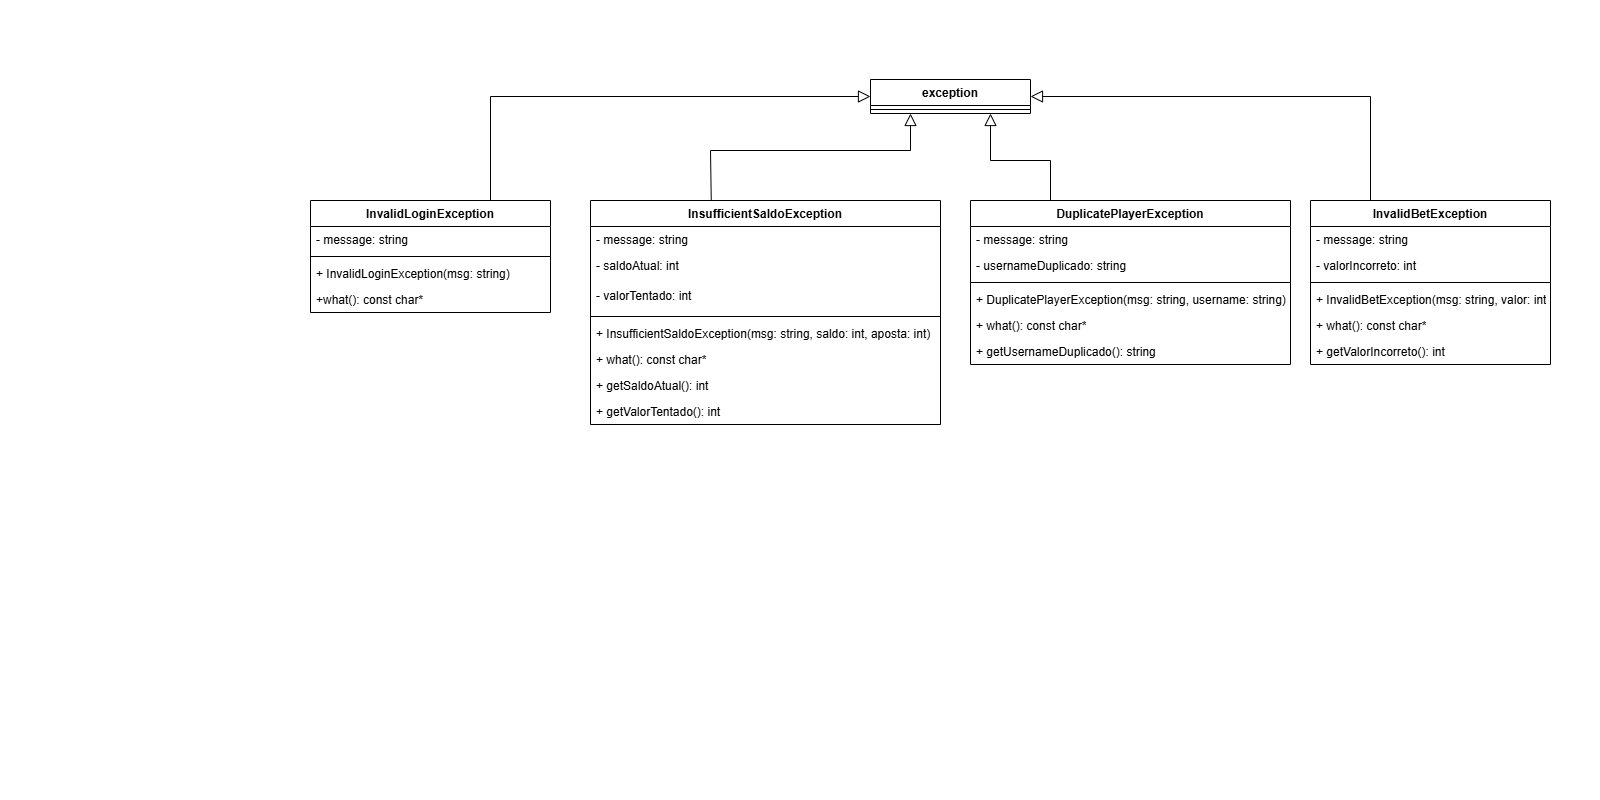

The diagram above was exported from draw.io. Its source (the exported page's mxGraphModel, read from the mxfile embedded in the PNG):
<mxGraphModel dx="1430" dy="292" grid="1" gridSize="10" guides="1" tooltips="1" connect="1" arrows="1" fold="1" page="0" pageScale="1" pageWidth="827" pageHeight="1169" math="0" shadow="0">
  <root>
    <mxCell id="0" />
    <mxCell id="1" parent="0" />
    <mxCell id="ttHa3cFsJzA1_YDJnwEl-1" parent="1" style="swimlane;fontStyle=1;align=center;verticalAlign=top;childLayout=stackLayout;horizontal=1;startSize=26;horizontalStack=0;resizeParent=1;resizeLast=0;collapsible=1;marginBottom=0;rounded=0;shadow=0;strokeWidth=1;" value="exception" vertex="1">
      <mxGeometry height="34" width="160" x="470" y="479" as="geometry">
        <mxRectangle height="26" width="160" x="220" y="100" as="alternateBounds" />
      </mxGeometry>
    </mxCell>
    <mxCell id="ttHa3cFsJzA1_YDJnwEl-4" parent="ttHa3cFsJzA1_YDJnwEl-1" style="line;html=1;strokeWidth=1;align=left;verticalAlign=middle;spacingTop=-1;spacingLeft=3;spacingRight=3;rotatable=0;labelPosition=right;points=[];portConstraint=eastwest;" value="" vertex="1">
      <mxGeometry height="8" width="160" y="26" as="geometry" />
    </mxCell>
    <mxCell id="ttHa3cFsJzA1_YDJnwEl-5" parent="1" style="swimlane;fontStyle=1;align=center;verticalAlign=top;childLayout=stackLayout;horizontal=1;startSize=26;horizontalStack=0;resizeParent=1;resizeLast=0;collapsible=1;marginBottom=0;rounded=0;shadow=0;strokeWidth=1;" value="InvalidLoginException" vertex="1">
      <mxGeometry height="112" width="240" x="-90" y="600" as="geometry">
        <mxRectangle height="26" width="160" x="508" y="120" as="alternateBounds" />
      </mxGeometry>
    </mxCell>
    <mxCell id="ttHa3cFsJzA1_YDJnwEl-6" parent="ttHa3cFsJzA1_YDJnwEl-5" style="text;align=left;verticalAlign=top;spacingLeft=4;spacingRight=4;overflow=hidden;rotatable=0;points=[[0,0.5],[1,0.5]];portConstraint=eastwest;rounded=0;shadow=0;html=0;" value="- message: string" vertex="1">
      <mxGeometry height="26" width="240" y="26" as="geometry" />
    </mxCell>
    <mxCell id="ttHa3cFsJzA1_YDJnwEl-9" parent="ttHa3cFsJzA1_YDJnwEl-5" style="line;html=1;strokeWidth=1;align=left;verticalAlign=middle;spacingTop=-1;spacingLeft=3;spacingRight=3;rotatable=0;labelPosition=right;points=[];portConstraint=eastwest;" value="" vertex="1">
      <mxGeometry height="8" width="240" y="52" as="geometry" />
    </mxCell>
    <mxCell id="ttHa3cFsJzA1_YDJnwEl-10" parent="ttHa3cFsJzA1_YDJnwEl-5" style="text;align=left;verticalAlign=top;spacingLeft=4;spacingRight=4;overflow=hidden;rotatable=0;points=[[0,0.5],[1,0.5]];portConstraint=eastwest;rounded=0;shadow=0;html=0;" value="+ InvalidLoginException(msg: string)" vertex="1">
      <mxGeometry height="26" width="240" y="60" as="geometry" />
    </mxCell>
    <mxCell id="ttHa3cFsJzA1_YDJnwEl-11" parent="ttHa3cFsJzA1_YDJnwEl-5" style="text;align=left;verticalAlign=top;spacingLeft=4;spacingRight=4;overflow=hidden;rotatable=0;points=[[0,0.5],[1,0.5]];portConstraint=eastwest;rounded=0;shadow=0;html=0;" value="+what(): const char*" vertex="1">
      <mxGeometry height="26" width="240" y="86" as="geometry" />
    </mxCell>
    <mxCell id="ttHa3cFsJzA1_YDJnwEl-17" parent="1" style="swimlane;fontStyle=1;align=center;verticalAlign=top;childLayout=stackLayout;horizontal=1;startSize=26;horizontalStack=0;resizeParent=1;resizeLast=0;collapsible=1;marginBottom=0;rounded=0;shadow=0;strokeWidth=1;" value="InsufficientSaldoException" vertex="1">
      <mxGeometry height="224" width="350" x="190" y="600" as="geometry">
        <mxRectangle height="26" width="160" x="508" y="120" as="alternateBounds" />
      </mxGeometry>
    </mxCell>
    <mxCell id="ttHa3cFsJzA1_YDJnwEl-18" parent="ttHa3cFsJzA1_YDJnwEl-17" style="text;align=left;verticalAlign=top;spacingLeft=4;spacingRight=4;overflow=hidden;rotatable=0;points=[[0,0.5],[1,0.5]];portConstraint=eastwest;rounded=0;shadow=0;html=0;" value="- message: string" vertex="1">
      <mxGeometry height="26" width="350" y="26" as="geometry" />
    </mxCell>
    <mxCell id="MeYkw6aCRQivgJdDVTzZ-14" parent="ttHa3cFsJzA1_YDJnwEl-17" style="text;align=left;verticalAlign=top;spacingLeft=4;spacingRight=4;overflow=hidden;rotatable=0;points=[[0,0.5],[1,0.5]];portConstraint=eastwest;rounded=0;shadow=0;html=0;" value="- saldoAtual: int" vertex="1">
      <mxGeometry height="30" width="350" y="52" as="geometry" />
    </mxCell>
    <mxCell id="MeYkw6aCRQivgJdDVTzZ-15" parent="ttHa3cFsJzA1_YDJnwEl-17" style="text;align=left;verticalAlign=top;spacingLeft=4;spacingRight=4;overflow=hidden;rotatable=0;points=[[0,0.5],[1,0.5]];portConstraint=eastwest;rounded=0;shadow=0;html=0;" value="- valorTentado: int" vertex="1">
      <mxGeometry height="30" width="350" y="82" as="geometry" />
    </mxCell>
    <mxCell id="ttHa3cFsJzA1_YDJnwEl-19" parent="ttHa3cFsJzA1_YDJnwEl-17" style="line;html=1;strokeWidth=1;align=left;verticalAlign=middle;spacingTop=-1;spacingLeft=3;spacingRight=3;rotatable=0;labelPosition=right;points=[];portConstraint=eastwest;" value="" vertex="1">
      <mxGeometry height="8" width="350" y="112" as="geometry" />
    </mxCell>
    <mxCell id="ttHa3cFsJzA1_YDJnwEl-20" parent="ttHa3cFsJzA1_YDJnwEl-17" style="text;align=left;verticalAlign=top;spacingLeft=4;spacingRight=4;overflow=hidden;rotatable=0;points=[[0,0.5],[1,0.5]];portConstraint=eastwest;rounded=0;shadow=0;html=0;" value="+ InsufficientSaldoException(msg: string, saldo: int, aposta: int)" vertex="1">
      <mxGeometry height="26" width="350" y="120" as="geometry" />
    </mxCell>
    <mxCell id="MeYkw6aCRQivgJdDVTzZ-16" parent="ttHa3cFsJzA1_YDJnwEl-17" style="text;align=left;verticalAlign=top;spacingLeft=4;spacingRight=4;overflow=hidden;rotatable=0;points=[[0,0.5],[1,0.5]];portConstraint=eastwest;rounded=0;shadow=0;html=0;" value="+ what(): const char*" vertex="1">
      <mxGeometry height="26" width="350" y="146" as="geometry" />
    </mxCell>
    <mxCell id="ttHa3cFsJzA1_YDJnwEl-21" parent="ttHa3cFsJzA1_YDJnwEl-17" style="text;align=left;verticalAlign=top;spacingLeft=4;spacingRight=4;overflow=hidden;rotatable=0;points=[[0,0.5],[1,0.5]];portConstraint=eastwest;rounded=0;shadow=0;html=0;" value="+ getSaldoAtual(): int" vertex="1">
      <mxGeometry height="26" width="350" y="172" as="geometry" />
    </mxCell>
    <mxCell id="MeYkw6aCRQivgJdDVTzZ-17" parent="ttHa3cFsJzA1_YDJnwEl-17" style="text;align=left;verticalAlign=top;spacingLeft=4;spacingRight=4;overflow=hidden;rotatable=0;points=[[0,0.5],[1,0.5]];portConstraint=eastwest;rounded=0;shadow=0;html=0;" value="+ getValorTentado(): int" vertex="1">
      <mxGeometry height="26" width="350" y="198" as="geometry" />
    </mxCell>
    <mxCell id="ttHa3cFsJzA1_YDJnwEl-25" edge="1" parent="1" source="ttHa3cFsJzA1_YDJnwEl-5" style="edgeStyle=orthogonalEdgeStyle;rounded=0;orthogonalLoop=1;jettySize=auto;html=1;endArrow=block;endFill=0;endSize=10;exitX=0.75;exitY=0;exitDx=0;exitDy=0;" target="ttHa3cFsJzA1_YDJnwEl-1">
      <mxGeometry relative="1" as="geometry">
        <Array as="points">
          <mxPoint x="90" y="496" />
        </Array>
        <mxPoint x="-241" y="750" as="sourcePoint" />
        <mxPoint x="-241" y="684" as="targetPoint" />
      </mxGeometry>
    </mxCell>
    <mxCell id="MeYkw6aCRQivgJdDVTzZ-1" edge="1" parent="1" source="ttHa3cFsJzA1_YDJnwEl-17" style="endArrow=block;html=1;rounded=0;fontFamily=Helvetica;fontSize=12;fontColor=default;exitX=0.345;exitY=-0.001;exitDx=0;exitDy=0;endFill=0;endSize=10;exitPerimeter=0;entryX=0.25;entryY=1;entryDx=0;entryDy=0;" target="ttHa3cFsJzA1_YDJnwEl-1" value="">
      <mxGeometry height="50" relative="1" width="50" as="geometry">
        <Array as="points">
          <mxPoint x="310" y="550" />
          <mxPoint x="510" y="550" />
        </Array>
        <mxPoint x="359.9" y="593" as="sourcePoint" />
        <mxPoint x="359.9" y="513" as="targetPoint" />
      </mxGeometry>
    </mxCell>
    <mxCell id="MeYkw6aCRQivgJdDVTzZ-2" parent="1" style="swimlane;fontStyle=1;align=center;verticalAlign=top;childLayout=stackLayout;horizontal=1;startSize=26;horizontalStack=0;resizeParent=1;resizeLast=0;collapsible=1;marginBottom=0;rounded=0;shadow=0;strokeWidth=1;" value="DuplicatePlayerException" vertex="1">
      <mxGeometry height="164" width="320" x="570" y="600" as="geometry">
        <mxRectangle height="26" width="160" x="508" y="120" as="alternateBounds" />
      </mxGeometry>
    </mxCell>
    <mxCell id="MeYkw6aCRQivgJdDVTzZ-3" parent="MeYkw6aCRQivgJdDVTzZ-2" style="text;align=left;verticalAlign=top;spacingLeft=4;spacingRight=4;overflow=hidden;rotatable=0;points=[[0,0.5],[1,0.5]];portConstraint=eastwest;rounded=0;shadow=0;html=0;" value="- message: string" vertex="1">
      <mxGeometry height="26" width="320" y="26" as="geometry" />
    </mxCell>
    <mxCell id="MeYkw6aCRQivgJdDVTzZ-18" parent="MeYkw6aCRQivgJdDVTzZ-2" style="text;align=left;verticalAlign=top;spacingLeft=4;spacingRight=4;overflow=hidden;rotatable=0;points=[[0,0.5],[1,0.5]];portConstraint=eastwest;rounded=0;shadow=0;html=0;" value="- usernameDuplicado: string" vertex="1">
      <mxGeometry height="26" width="320" y="52" as="geometry" />
    </mxCell>
    <mxCell id="MeYkw6aCRQivgJdDVTzZ-4" parent="MeYkw6aCRQivgJdDVTzZ-2" style="line;html=1;strokeWidth=1;align=left;verticalAlign=middle;spacingTop=-1;spacingLeft=3;spacingRight=3;rotatable=0;labelPosition=right;points=[];portConstraint=eastwest;" value="" vertex="1">
      <mxGeometry height="8" width="320" y="78" as="geometry" />
    </mxCell>
    <mxCell id="MeYkw6aCRQivgJdDVTzZ-5" parent="MeYkw6aCRQivgJdDVTzZ-2" style="text;align=left;verticalAlign=top;spacingLeft=4;spacingRight=4;overflow=hidden;rotatable=0;points=[[0,0.5],[1,0.5]];portConstraint=eastwest;rounded=0;shadow=0;html=0;" value="+ DuplicatePlayerException(msg: string, username: string)" vertex="1">
      <mxGeometry height="26" width="320" y="86" as="geometry" />
    </mxCell>
    <mxCell id="MeYkw6aCRQivgJdDVTzZ-6" parent="MeYkw6aCRQivgJdDVTzZ-2" style="text;align=left;verticalAlign=top;spacingLeft=4;spacingRight=4;overflow=hidden;rotatable=0;points=[[0,0.5],[1,0.5]];portConstraint=eastwest;rounded=0;shadow=0;html=0;" value="+ what(): const char*&#10;&#10;" vertex="1">
      <mxGeometry height="26" width="320" y="112" as="geometry" />
    </mxCell>
    <mxCell id="MeYkw6aCRQivgJdDVTzZ-19" parent="MeYkw6aCRQivgJdDVTzZ-2" style="text;align=left;verticalAlign=top;spacingLeft=4;spacingRight=4;overflow=hidden;rotatable=0;points=[[0,0.5],[1,0.5]];portConstraint=eastwest;rounded=0;shadow=0;html=0;" value="+ getUsernameDuplicado(): string" vertex="1">
      <mxGeometry height="26" width="320" y="138" as="geometry" />
    </mxCell>
    <mxCell id="MeYkw6aCRQivgJdDVTzZ-7" edge="1" parent="1" source="MeYkw6aCRQivgJdDVTzZ-2" style="endArrow=block;html=1;rounded=0;fontFamily=Helvetica;fontSize=12;fontColor=default;exitX=0.25;exitY=0;exitDx=0;exitDy=0;endFill=0;endSize=10;entryX=0.75;entryY=1;entryDx=0;entryDy=0;" target="ttHa3cFsJzA1_YDJnwEl-1" value="">
      <mxGeometry height="50" relative="1" width="50" as="geometry">
        <Array as="points">
          <mxPoint x="650" y="560" />
          <mxPoint x="590" y="560" />
        </Array>
        <mxPoint x="560" y="600" as="sourcePoint" />
        <mxPoint x="609.9" y="513" as="targetPoint" />
      </mxGeometry>
    </mxCell>
    <mxCell id="MeYkw6aCRQivgJdDVTzZ-8" parent="1" style="swimlane;fontStyle=1;align=center;verticalAlign=top;childLayout=stackLayout;horizontal=1;startSize=26;horizontalStack=0;resizeParent=1;resizeLast=0;collapsible=1;marginBottom=0;rounded=0;shadow=0;strokeWidth=1;" value="InvalidBetException" vertex="1">
      <mxGeometry height="164" width="240" x="910" y="600" as="geometry">
        <mxRectangle height="26" width="160" x="508" y="120" as="alternateBounds" />
      </mxGeometry>
    </mxCell>
    <mxCell id="MeYkw6aCRQivgJdDVTzZ-9" parent="MeYkw6aCRQivgJdDVTzZ-8" style="text;align=left;verticalAlign=top;spacingLeft=4;spacingRight=4;overflow=hidden;rotatable=0;points=[[0,0.5],[1,0.5]];portConstraint=eastwest;rounded=0;shadow=0;html=0;" value="- message: string" vertex="1">
      <mxGeometry height="26" width="240" y="26" as="geometry" />
    </mxCell>
    <mxCell id="MeYkw6aCRQivgJdDVTzZ-20" parent="MeYkw6aCRQivgJdDVTzZ-8" style="text;align=left;verticalAlign=top;spacingLeft=4;spacingRight=4;overflow=hidden;rotatable=0;points=[[0,0.5],[1,0.5]];portConstraint=eastwest;rounded=0;shadow=0;html=0;" value="- valorIncorreto: int" vertex="1">
      <mxGeometry height="26" width="240" y="52" as="geometry" />
    </mxCell>
    <mxCell id="MeYkw6aCRQivgJdDVTzZ-10" parent="MeYkw6aCRQivgJdDVTzZ-8" style="line;html=1;strokeWidth=1;align=left;verticalAlign=middle;spacingTop=-1;spacingLeft=3;spacingRight=3;rotatable=0;labelPosition=right;points=[];portConstraint=eastwest;" value="" vertex="1">
      <mxGeometry height="8" width="240" y="78" as="geometry" />
    </mxCell>
    <mxCell id="MeYkw6aCRQivgJdDVTzZ-11" parent="MeYkw6aCRQivgJdDVTzZ-8" style="text;align=left;verticalAlign=top;spacingLeft=4;spacingRight=4;overflow=hidden;rotatable=0;points=[[0,0.5],[1,0.5]];portConstraint=eastwest;rounded=0;shadow=0;html=0;" value="+ InvalidBetException(msg: string, valor: int)" vertex="1">
      <mxGeometry height="26" width="240" y="86" as="geometry" />
    </mxCell>
    <mxCell id="MeYkw6aCRQivgJdDVTzZ-27" parent="MeYkw6aCRQivgJdDVTzZ-8" style="text;align=left;verticalAlign=top;spacingLeft=4;spacingRight=4;overflow=hidden;rotatable=0;points=[[0,0.5],[1,0.5]];portConstraint=eastwest;rounded=0;shadow=0;html=0;" value="+ what(): const char*&#10;&#10;" vertex="1">
      <mxGeometry height="26" width="240" y="112" as="geometry" />
    </mxCell>
    <mxCell id="MeYkw6aCRQivgJdDVTzZ-12" parent="MeYkw6aCRQivgJdDVTzZ-8" style="text;align=left;verticalAlign=top;spacingLeft=4;spacingRight=4;overflow=hidden;rotatable=0;points=[[0,0.5],[1,0.5]];portConstraint=eastwest;rounded=0;shadow=0;html=0;" value="+ getValorIncorreto(): int" vertex="1">
      <mxGeometry height="26" width="240" y="138" as="geometry" />
    </mxCell>
    <mxCell id="MeYkw6aCRQivgJdDVTzZ-13" edge="1" parent="1" source="MeYkw6aCRQivgJdDVTzZ-8" style="endArrow=block;html=1;rounded=0;fontFamily=Helvetica;fontSize=12;fontColor=default;endFill=0;endSize=10;entryX=1;entryY=0.5;entryDx=0;entryDy=0;exitX=0.25;exitY=0;exitDx=0;exitDy=0;" target="ttHa3cFsJzA1_YDJnwEl-1" value="">
      <mxGeometry height="50" relative="1" width="50" as="geometry">
        <Array as="points">
          <mxPoint x="970" y="496" />
        </Array>
        <mxPoint x="911" y="600" as="sourcePoint" />
        <mxPoint x="800" y="530" as="targetPoint" />
      </mxGeometry>
    </mxCell>
  </root>
</mxGraphModel>